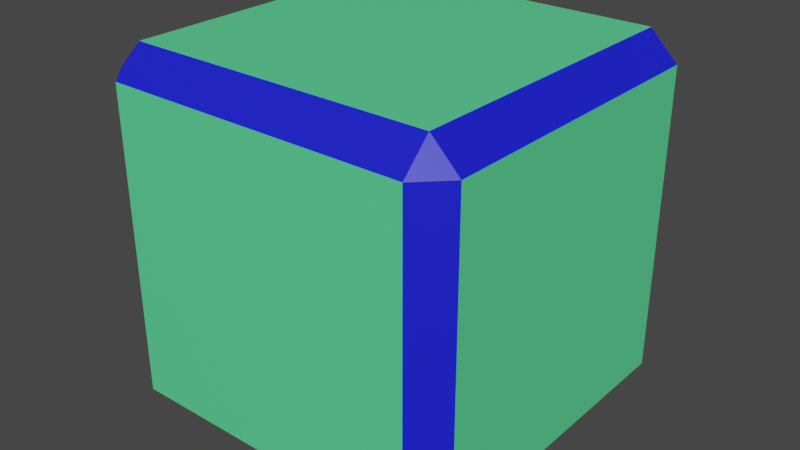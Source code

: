 # Source: cube.blend  (saved by Blender 3.2.14; exported with 4.5.12 LTS)
import bpy
from mathutils import Matrix  # noqa: F401  (used for matrix-valued properties, if any)

bpy.ops.wm.read_factory_settings(use_empty=True)
scene = bpy.context.scene
scene.name = 'Scene'

# ---- collections
col_collection = bpy.data.collections.new('Collection'); scene.collection.children.link(col_collection)

# ---- materials (node trees are filled in below, after node groups)
mat_material = bpy.data.materials.new('Material')
mat_material.alpha_threshold = 0.0
mat_material.use_transparent_shadow = False
mat_material.line_color = (0.0, 0.0, 0.0, 1.0)
mat_material_001 = bpy.data.materials.new('Material.001')
mat_material_001.use_transparent_shadow = False

# ---- material node trees
mat_material.use_nodes = True; mat_material.node_tree.nodes.clear()
_N = mat_material.node_tree.nodes; _L = mat_material.node_tree.links
n0 = _N.new('ShaderNodeOutputMaterial'); n0.name = 'Material Output'; n0.location = (300, 300)
n1 = _N.new('ShaderNodeBsdfPrincipled'); n1.name = 'Principled BSDF'; n1.location = (10, 300)
n1.distribution = 'GGX'
n1.subsurface_method = 'RANDOM_WALK_SKIN'
n1.inputs[0].default_value = (0.1064, 0.8, 0.3032, 1.0)
n1.inputs[2].default_value = 0.4
n1.inputs[3].default_value = 1.45
n1.inputs[27].default_value = (0.0, 0.0, 0.0, 1.0)
n1.inputs[28].default_value = 1.0
_L.new(n1.outputs[0], n0.inputs[0])
n0.is_active_output = True
mat_material_001.use_nodes = True; mat_material_001.node_tree.nodes.clear()
_N = mat_material_001.node_tree.nodes; _L = mat_material_001.node_tree.links
n0 = _N.new('ShaderNodeBsdfPrincipled'); n0.name = 'Principled BSDF'; n0.location = (10, 300)
n0.distribution = 'GGX'
n0.subsurface_method = 'RANDOM_WALK_SKIN'
n0.inputs[0].default_value = (0.00972, 0.01322, 0.8, 1.0)
n0.inputs[3].default_value = 1.45
n0.inputs[27].default_value = (0.0, 0.0, 0.0, 1.0)
n0.inputs[28].default_value = 1.0
n1 = _N.new('ShaderNodeOutputMaterial'); n1.name = 'Material Output'; n1.location = (300, 300)
_L.new(n0.outputs[0], n1.inputs[0])
n1.is_active_output = True

# ---- world
world_world = bpy.data.worlds.new('World'); scene.world = world_world
world_world.use_nodes = True; world_world.node_tree.nodes.clear()
_N = world_world.node_tree.nodes; _L = world_world.node_tree.links
n0 = _N.new('ShaderNodeOutputWorld'); n0.name = 'World Output'; n0.location = (300, 300)
n1 = _N.new('ShaderNodeBackground'); n1.name = 'Background'; n1.location = (10, 300)
n1.inputs[0].default_value = (0.05088, 0.05088, 0.05088, 1.0)
_L.new(n1.outputs[0], n0.inputs[0])
n0.is_active_output = True
world_world.color = (0.05088, 0.05088, 0.05088)
world_world.use_sun_shadow = False
world_world.sun_shadow_jitter_overblur = 0.0

# ---- meshes
me_cube = bpy.data.meshes.new('Cube')
me_cube.from_pydata([(0.4312, 0.5101, 0.4312), (0.4312, 0.4312, 0.5101), (0.5101, 0.4312, 0.4312), (0.4312, 0.4312, -0.5101), (0.4312, 0.5101, -0.4312), (0.5101, 0.4312, -0.4312), (0.5101, -0.4312, 0.4312), (0.4312, -0.4312, 0.5101), (0.4312, -0.5101, 0.4312), (0.5101, -0.4312, -0.4312), (0.4312, -0.5101, -0.4312), (0.4312, -0.4312, -0.5101), (-0.4312, 0.5101, 0.4312), (-0.5101, 0.4312, 0.4312), (-0.4312, 0.4312, 0.5101), (-0.5101, 0.4312, -0.4312), (-0.4312, 0.5101, -0.4312), (-0.4312, 0.4312, -0.5101), (-0.5101, -0.4312, 0.4312), (-0.4312, -0.5101, 0.4312), (-0.4312, -0.4312, 0.5101), (-0.4312, -0.4312, -0.5101), (-0.4312, -0.5101, -0.4312), (-0.5101, -0.4312, -0.4312)], [], [(17, 3, 11, 21), (23, 18, 13, 15), (10, 8, 19, 22), (1, 14, 20, 7), (5, 2, 6, 9), (0, 1, 2), (3, 4, 5), (6, 7, 8), (9, 10, 11), (12, 13, 14), (15, 16, 17), (18, 19, 20), (21, 22, 23), (17, 21, 23, 15), (3, 17, 16, 4), (2, 5, 4, 0), (22, 19, 18, 23), (8, 10, 9, 6), (12, 16, 15, 13), (7, 20, 19, 8), (1, 7, 6, 2), (21, 11, 10, 22), (20, 14, 13, 18), (14, 1, 0, 12), (11, 3, 5, 9), (16, 12, 0, 4)])
me_cube.polygons.foreach_set('material_index', [0, 0, 0, 0, 0, 1, 1, 1, 1, 1, 1, 1, 1, 1, 1, 1, 1, 1, 1, 1, 1, 1, 1, 1, 1, 0])
_uv = me_cube.uv_layers.new(name='UVMap')
_uv.uv.foreach_set('vector', [0.07734, 0.9227, 0.9227, 0.9227, 0.9227, 0.07734, 0.07734, 0.07734, 0.07734, 0.07734, 0.07734, 0.9227, 0.9227, 0.9227, 0.9227, 0.07734, 0.9227, 0.07734, 0.9227, 0.9227, 0.07734, 0.9227, 0.07734, 0.07734, 0.9227, 0.9227, 0.07734, 0.9227, 0.07734, 0.07734, 0.9227, 0.07734, 0.9227, 0.07734, 0.9227, 0.9227, 0.07734, 0.9227, 0.07734, 0.07734, 0.0, 0.0, 0.0, 0.0, 0.0, 0.0, 0.0, 0.0, 0.0, 0.0, 0.0, 0.0, 0.0, 0.0, 0.0, 0.0, 0.0, 0.0, 0.0, 0.0, 0.0, 0.0, 0.0, 0.0, 0.0, 0.0, 0.0, 0.0, 0.0, 0.0, 0.0, 0.0, 0.0, 0.0, 0.0, 0.0, 0.0, 0.0, 0.0, 0.0, 0.0, 0.0, 0.0, 0.0, 0.0, 0.0, 0.0, 0.0, 0.0, 0.0, 0.0, 0.0, 0.0, 0.0, 0.0, 0.0, 0.0, 0.0, 0.0, 0.0, 0.0, 0.0, 0.0, 0.0, 0.0, 0.0, 0.0, 0.0, 0.0, 0.0, 0.0, 0.0, 0.0, 0.0, 0.0, 0.0, 0.0, 0.0, 0.0, 0.0, 0.0, 0.0, 0.0, 0.0, 0.0, 0.0, 0.0, 0.0, 0.0, 0.0, 0.0, 0.0, 0.0, 0.0, 0.0, 0.0, 0.0, 0.0, 0.0, 0.0, 0.0, 0.0, 0.0, 0.0, 0.0, 0.0, 0.0, 0.0, 0.0, 0.0, 0.0, 0.0, 0.0, 0.0, 0.0, 0.0, 0.0, 0.0, 0.0, 0.0, 0.0, 0.0, 0.0, 0.0, 0.0, 0.0, 0.0, 0.0, 0.0, 0.0, 0.0, 0.0, 0.0, 0.0, 0.0, 0.0, 0.0, 0.0, 0.0, 0.0, 0.0, 0.0, 0.0, 0.0, 0.07734, 0.07734, 0.07734, 0.9227, 0.9227, 0.9227, 0.9227, 0.07734])
me_cube.materials.append(mat_material)
me_cube.materials.append(mat_material_001)
me_cube.use_mirror_vertex_groups = False
me_cube.update()

# ---- objects
ob_cube = bpy.data.objects.new('Cube', me_cube)

# ---- transforms, parenting, visibility, modifiers, constraints
ob_cube.location = (0.0, 0.0, 0.0)
ob_cube.lock_rotations_4d = False
ob_cube.lock_scale = (True, False, False)
ob_cube.empty_display_type = 'ARROWS'
ob_cube.lineart.crease_threshold = 0.0

# ---- collection membership
col_collection.objects.link(ob_cube)

# ---- scene / render settings (as saved in the file)
scene.frame_start = 1; scene.frame_end = 250; scene.frame_set(1)
scene.render.engine = 'BLENDER_EEVEE_NEXT'
scene.cycles.sampling_pattern = 'TABULATED_SOBOL'
scene.cycles.use_light_tree = False
scene.view_settings.view_transform = 'Filmic'
bpy.context.view_layer.update()

# ---- added for rendering (the .blend has no active camera and no usable light): camera, sun
cam_auto = bpy.data.cameras.new('AutoCamera')
cam_auto.lens = 50.0
cam_auto.sensor_width = 36.0
cam_auto.clip_end = 1000.0
ob_auto_camera = bpy.data.objects.new('AutoCamera', cam_auto)
scene.collection.objects.link(ob_auto_camera)
ob_auto_camera.location = (1.63487, -1.96185, 1.3079)
ob_auto_camera.rotation_euler = (1.09748, -7.21219e-08, 0.694738)
scene.camera = ob_auto_camera
light_auto_sun = bpy.data.lights.new('AutoSun', 'SUN')
light_auto_sun.energy = 3.0
light_auto_sun.angle = 0.0523599
ob_auto_sun = bpy.data.objects.new('AutoSun', light_auto_sun)
scene.collection.objects.link(ob_auto_sun)
ob_auto_sun.rotation_euler = (0.872665, 0.174533, 0.523599)
bpy.context.view_layer.update()
